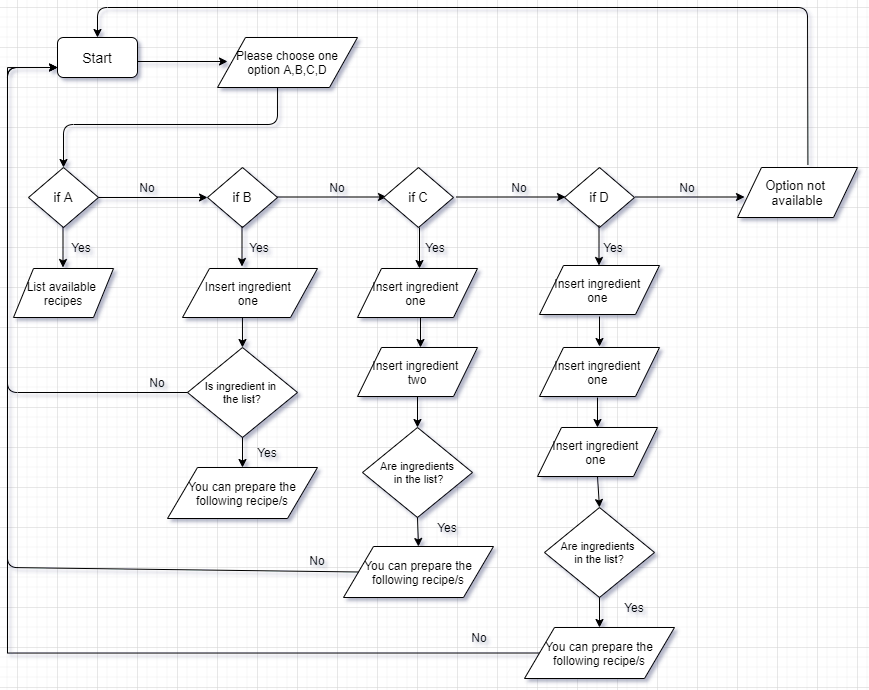

The diagram above was exported from draw.io. Its source (the exported page's mxGraphModel, read from the mxfile embedded in the PNG):
<mxGraphModel dx="1384" dy="697" grid="1" gridSize="10" guides="1" tooltips="1" connect="1" arrows="1" fold="1" page="1" pageScale="1" pageWidth="1169" pageHeight="827" math="0" shadow="0">
  <root>
    <mxCell id="WIyWlLk6GJQsqaUBKTNV-0" />
    <mxCell id="WIyWlLk6GJQsqaUBKTNV-1" parent="WIyWlLk6GJQsqaUBKTNV-0" />
    <mxCell id="FhGRq-VagUWoO7Hy8vLT-0" value="Start" style="rounded=1;whiteSpace=wrap;html=1;fontSize=14;" vertex="1" parent="WIyWlLk6GJQsqaUBKTNV-1">
      <mxGeometry x="160" y="190" width="80" height="40" as="geometry" />
    </mxCell>
    <mxCell id="FhGRq-VagUWoO7Hy8vLT-2" value="" style="endArrow=classic;html=1;" edge="1" parent="WIyWlLk6GJQsqaUBKTNV-1">
      <mxGeometry width="50" height="50" relative="1" as="geometry">
        <mxPoint x="240" y="214" as="sourcePoint" />
        <mxPoint x="330" y="214" as="targetPoint" />
      </mxGeometry>
    </mxCell>
    <mxCell id="FhGRq-VagUWoO7Hy8vLT-3" value="Please choose one option A,B,C,D" style="shape=parallelogram;perimeter=parallelogramPerimeter;whiteSpace=wrap;html=1;" vertex="1" parent="WIyWlLk6GJQsqaUBKTNV-1">
      <mxGeometry x="320" y="190" width="140" height="50" as="geometry" />
    </mxCell>
    <mxCell id="FhGRq-VagUWoO7Hy8vLT-7" value="" style="endArrow=classic;html=1;exitX=0.429;exitY=1;exitDx=0;exitDy=0;exitPerimeter=0;entryX=0.5;entryY=0;entryDx=0;entryDy=0;" edge="1" parent="WIyWlLk6GJQsqaUBKTNV-1" source="FhGRq-VagUWoO7Hy8vLT-3" target="FhGRq-VagUWoO7Hy8vLT-11">
      <mxGeometry width="50" height="50" relative="1" as="geometry">
        <mxPoint x="379.99999999999994" y="250" as="sourcePoint" />
        <mxPoint x="160" y="277" as="targetPoint" />
        <Array as="points">
          <mxPoint x="380" y="277" />
          <mxPoint x="166" y="277" />
        </Array>
      </mxGeometry>
    </mxCell>
    <mxCell id="FhGRq-VagUWoO7Hy8vLT-11" value="if A" style="rhombus;whiteSpace=wrap;html=1;fontSize=13;" vertex="1" parent="WIyWlLk6GJQsqaUBKTNV-1">
      <mxGeometry x="131" y="320" width="70" height="60" as="geometry" />
    </mxCell>
    <mxCell id="FhGRq-VagUWoO7Hy8vLT-15" value="" style="endArrow=classic;html=1;" edge="1" parent="WIyWlLk6GJQsqaUBKTNV-1">
      <mxGeometry width="50" height="50" relative="1" as="geometry">
        <mxPoint x="165.5" y="380" as="sourcePoint" />
        <mxPoint x="165.5" y="420" as="targetPoint" />
      </mxGeometry>
    </mxCell>
    <mxCell id="FhGRq-VagUWoO7Hy8vLT-16" value="List available &lt;br&gt;recipes" style="shape=parallelogram;perimeter=parallelogramPerimeter;whiteSpace=wrap;html=1;" vertex="1" parent="WIyWlLk6GJQsqaUBKTNV-1">
      <mxGeometry x="116" y="421" width="100" height="49" as="geometry" />
    </mxCell>
    <mxCell id="FhGRq-VagUWoO7Hy8vLT-18" value="" style="endArrow=classic;html=1;exitX=1;exitY=0.5;exitDx=0;exitDy=0;" edge="1" parent="WIyWlLk6GJQsqaUBKTNV-1" source="FhGRq-VagUWoO7Hy8vLT-11">
      <mxGeometry width="50" height="50" relative="1" as="geometry">
        <mxPoint x="390" y="440" as="sourcePoint" />
        <mxPoint x="310" y="350" as="targetPoint" />
      </mxGeometry>
    </mxCell>
    <mxCell id="FhGRq-VagUWoO7Hy8vLT-20" value="if B" style="rhombus;whiteSpace=wrap;html=1;fontSize=13;" vertex="1" parent="WIyWlLk6GJQsqaUBKTNV-1">
      <mxGeometry x="310" y="320" width="70" height="60" as="geometry" />
    </mxCell>
    <mxCell id="FhGRq-VagUWoO7Hy8vLT-21" value="" style="endArrow=classic;html=1;exitX=1;exitY=0.5;exitDx=0;exitDy=0;" edge="1" parent="WIyWlLk6GJQsqaUBKTNV-1">
      <mxGeometry width="50" height="50" relative="1" as="geometry">
        <mxPoint x="380" y="349.5" as="sourcePoint" />
        <mxPoint x="489" y="349.5" as="targetPoint" />
      </mxGeometry>
    </mxCell>
    <mxCell id="FhGRq-VagUWoO7Hy8vLT-22" value="if C" style="rhombus;whiteSpace=wrap;html=1;fontSize=13;" vertex="1" parent="WIyWlLk6GJQsqaUBKTNV-1">
      <mxGeometry x="486" y="320" width="70" height="60" as="geometry" />
    </mxCell>
    <mxCell id="FhGRq-VagUWoO7Hy8vLT-23" value="" style="endArrow=classic;html=1;exitX=1;exitY=0.5;exitDx=0;exitDy=0;" edge="1" parent="WIyWlLk6GJQsqaUBKTNV-1">
      <mxGeometry width="50" height="50" relative="1" as="geometry">
        <mxPoint x="559" y="349.5" as="sourcePoint" />
        <mxPoint x="668" y="349.5" as="targetPoint" />
      </mxGeometry>
    </mxCell>
    <mxCell id="FhGRq-VagUWoO7Hy8vLT-24" value="if D" style="rhombus;whiteSpace=wrap;html=1;fontSize=13;" vertex="1" parent="WIyWlLk6GJQsqaUBKTNV-1">
      <mxGeometry x="667" y="320" width="70" height="60" as="geometry" />
    </mxCell>
    <mxCell id="FhGRq-VagUWoO7Hy8vLT-25" value="" style="endArrow=classic;html=1;exitX=1;exitY=0.5;exitDx=0;exitDy=0;" edge="1" parent="WIyWlLk6GJQsqaUBKTNV-1">
      <mxGeometry width="50" height="50" relative="1" as="geometry">
        <mxPoint x="738" y="349.5" as="sourcePoint" />
        <mxPoint x="847" y="349.5" as="targetPoint" />
      </mxGeometry>
    </mxCell>
    <mxCell id="FhGRq-VagUWoO7Hy8vLT-27" value="" style="endArrow=classic;html=1;" edge="1" parent="WIyWlLk6GJQsqaUBKTNV-1">
      <mxGeometry width="50" height="50" relative="1" as="geometry">
        <mxPoint x="344.5" y="379" as="sourcePoint" />
        <mxPoint x="344.5" y="419" as="targetPoint" />
      </mxGeometry>
    </mxCell>
    <mxCell id="FhGRq-VagUWoO7Hy8vLT-29" value="" style="endArrow=classic;html=1;" edge="1" parent="WIyWlLk6GJQsqaUBKTNV-1">
      <mxGeometry width="50" height="50" relative="1" as="geometry">
        <mxPoint x="701.5" y="378" as="sourcePoint" />
        <mxPoint x="701.5" y="418" as="targetPoint" />
      </mxGeometry>
    </mxCell>
    <mxCell id="FhGRq-VagUWoO7Hy8vLT-32" value="Insert ingredient &lt;br&gt;one&amp;nbsp;" style="shape=parallelogram;perimeter=parallelogramPerimeter;whiteSpace=wrap;html=1;align=center;" vertex="1" parent="WIyWlLk6GJQsqaUBKTNV-1">
      <mxGeometry x="285" y="421" width="135" height="49" as="geometry" />
    </mxCell>
    <mxCell id="FhGRq-VagUWoO7Hy8vLT-39" value="Insert ingredient &lt;br&gt;one&amp;nbsp;" style="shape=parallelogram;perimeter=parallelogramPerimeter;whiteSpace=wrap;html=1;align=center;" vertex="1" parent="WIyWlLk6GJQsqaUBKTNV-1">
      <mxGeometry x="460" y="421" width="120" height="49" as="geometry" />
    </mxCell>
    <mxCell id="FhGRq-VagUWoO7Hy8vLT-40" value="Insert ingredient &lt;br&gt;one&amp;nbsp;" style="shape=parallelogram;perimeter=parallelogramPerimeter;whiteSpace=wrap;html=1;align=center;" vertex="1" parent="WIyWlLk6GJQsqaUBKTNV-1">
      <mxGeometry x="642" y="418" width="120" height="49" as="geometry" />
    </mxCell>
    <mxCell id="FhGRq-VagUWoO7Hy8vLT-53" value="No" style="text;html=1;strokeColor=none;fillColor=none;align=center;verticalAlign=middle;whiteSpace=wrap;rounded=0;fontSize=12;" vertex="1" parent="WIyWlLk6GJQsqaUBKTNV-1">
      <mxGeometry x="230" y="330" width="40" height="20" as="geometry" />
    </mxCell>
    <mxCell id="FhGRq-VagUWoO7Hy8vLT-54" value="No" style="text;html=1;strokeColor=none;fillColor=none;align=center;verticalAlign=middle;whiteSpace=wrap;rounded=0;fontSize=12;" vertex="1" parent="WIyWlLk6GJQsqaUBKTNV-1">
      <mxGeometry x="420" y="330" width="40" height="20" as="geometry" />
    </mxCell>
    <mxCell id="FhGRq-VagUWoO7Hy8vLT-55" value="No" style="text;html=1;strokeColor=none;fillColor=none;align=center;verticalAlign=middle;whiteSpace=wrap;rounded=0;fontSize=12;" vertex="1" parent="WIyWlLk6GJQsqaUBKTNV-1">
      <mxGeometry x="602" y="330" width="40" height="20" as="geometry" />
    </mxCell>
    <mxCell id="FhGRq-VagUWoO7Hy8vLT-56" value="No" style="text;html=1;strokeColor=none;fillColor=none;align=center;verticalAlign=middle;whiteSpace=wrap;rounded=0;fontSize=12;" vertex="1" parent="WIyWlLk6GJQsqaUBKTNV-1">
      <mxGeometry x="770" y="330" width="40" height="20" as="geometry" />
    </mxCell>
    <mxCell id="FhGRq-VagUWoO7Hy8vLT-60" value="Insert ingredient &lt;br&gt;two" style="shape=parallelogram;perimeter=parallelogramPerimeter;whiteSpace=wrap;html=1;align=center;" vertex="1" parent="WIyWlLk6GJQsqaUBKTNV-1">
      <mxGeometry x="460" y="500" width="120" height="49" as="geometry" />
    </mxCell>
    <mxCell id="FhGRq-VagUWoO7Hy8vLT-61" value="Insert ingredient &lt;br&gt;one&amp;nbsp;" style="shape=parallelogram;perimeter=parallelogramPerimeter;whiteSpace=wrap;html=1;align=center;" vertex="1" parent="WIyWlLk6GJQsqaUBKTNV-1">
      <mxGeometry x="642" y="500" width="120" height="49" as="geometry" />
    </mxCell>
    <mxCell id="FhGRq-VagUWoO7Hy8vLT-62" value="Insert ingredient &lt;br&gt;one&amp;nbsp;" style="shape=parallelogram;perimeter=parallelogramPerimeter;whiteSpace=wrap;html=1;align=center;" vertex="1" parent="WIyWlLk6GJQsqaUBKTNV-1">
      <mxGeometry x="640" y="580" width="120" height="49" as="geometry" />
    </mxCell>
    <mxCell id="FhGRq-VagUWoO7Hy8vLT-70" value="" style="endArrow=classic;html=1;fontSize=12;" edge="1" parent="WIyWlLk6GJQsqaUBKTNV-1">
      <mxGeometry width="50" height="50" relative="1" as="geometry">
        <mxPoint x="522" y="380" as="sourcePoint" />
        <mxPoint x="522" y="421" as="targetPoint" />
      </mxGeometry>
    </mxCell>
    <mxCell id="FhGRq-VagUWoO7Hy8vLT-72" value="" style="endArrow=classic;html=1;fontSize=12;exitX=0.5;exitY=1;exitDx=0;exitDy=0;entryX=0.5;entryY=0;entryDx=0;entryDy=0;" edge="1" parent="WIyWlLk6GJQsqaUBKTNV-1">
      <mxGeometry width="50" height="50" relative="1" as="geometry">
        <mxPoint x="523" y="470" as="sourcePoint" />
        <mxPoint x="523" y="500" as="targetPoint" />
      </mxGeometry>
    </mxCell>
    <mxCell id="FhGRq-VagUWoO7Hy8vLT-75" value="" style="endArrow=classic;html=1;fontSize=12;entryX=0.5;entryY=0;entryDx=0;entryDy=0;" edge="1" parent="WIyWlLk6GJQsqaUBKTNV-1">
      <mxGeometry width="50" height="50" relative="1" as="geometry">
        <mxPoint x="702" y="469" as="sourcePoint" />
        <mxPoint x="702" y="499" as="targetPoint" />
      </mxGeometry>
    </mxCell>
    <mxCell id="FhGRq-VagUWoO7Hy8vLT-77" value="" style="endArrow=classic;html=1;fontSize=12;entryX=0.5;entryY=0;entryDx=0;entryDy=0;" edge="1" parent="WIyWlLk6GJQsqaUBKTNV-1" target="FhGRq-VagUWoO7Hy8vLT-62">
      <mxGeometry width="50" height="50" relative="1" as="geometry">
        <mxPoint x="700" y="550" as="sourcePoint" />
        <mxPoint x="500" y="500" as="targetPoint" />
      </mxGeometry>
    </mxCell>
    <mxCell id="FhGRq-VagUWoO7Hy8vLT-81" value="Yes" style="text;html=1;strokeColor=none;fillColor=none;align=center;verticalAlign=middle;whiteSpace=wrap;rounded=0;fontSize=12;" vertex="1" parent="WIyWlLk6GJQsqaUBKTNV-1">
      <mxGeometry x="164" y="390" width="40" height="20" as="geometry" />
    </mxCell>
    <mxCell id="FhGRq-VagUWoO7Hy8vLT-82" value="Yes" style="text;html=1;strokeColor=none;fillColor=none;align=center;verticalAlign=middle;whiteSpace=wrap;rounded=0;fontSize=12;" vertex="1" parent="WIyWlLk6GJQsqaUBKTNV-1">
      <mxGeometry x="342" y="390" width="40" height="20" as="geometry" />
    </mxCell>
    <mxCell id="FhGRq-VagUWoO7Hy8vLT-83" value="Yes" style="text;html=1;strokeColor=none;fillColor=none;align=center;verticalAlign=middle;whiteSpace=wrap;rounded=0;fontSize=12;" vertex="1" parent="WIyWlLk6GJQsqaUBKTNV-1">
      <mxGeometry x="518" y="390" width="40" height="20" as="geometry" />
    </mxCell>
    <mxCell id="FhGRq-VagUWoO7Hy8vLT-84" value="Yes" style="text;html=1;strokeColor=none;fillColor=none;align=center;verticalAlign=middle;whiteSpace=wrap;rounded=0;fontSize=12;" vertex="1" parent="WIyWlLk6GJQsqaUBKTNV-1">
      <mxGeometry x="696" y="390" width="40" height="20" as="geometry" />
    </mxCell>
    <mxCell id="FhGRq-VagUWoO7Hy8vLT-86" value="Is ingredient in &lt;br&gt;the list?" style="rhombus;whiteSpace=wrap;html=1;fontSize=11;" vertex="1" parent="WIyWlLk6GJQsqaUBKTNV-1">
      <mxGeometry x="290" y="500" width="110" height="90" as="geometry" />
    </mxCell>
    <mxCell id="FhGRq-VagUWoO7Hy8vLT-87" value="Are ingredients&lt;br&gt;&amp;nbsp;in the list?" style="rhombus;whiteSpace=wrap;html=1;fontSize=11;" vertex="1" parent="WIyWlLk6GJQsqaUBKTNV-1">
      <mxGeometry x="465" y="580" width="110" height="90" as="geometry" />
    </mxCell>
    <mxCell id="FhGRq-VagUWoO7Hy8vLT-88" value="Are ingredients &lt;br&gt;in the list?" style="rhombus;whiteSpace=wrap;html=1;fontSize=11;" vertex="1" parent="WIyWlLk6GJQsqaUBKTNV-1">
      <mxGeometry x="647" y="660" width="110" height="90" as="geometry" />
    </mxCell>
    <mxCell id="FhGRq-VagUWoO7Hy8vLT-89" value="" style="endArrow=classic;html=1;fontSize=11;exitX=0.444;exitY=1;exitDx=0;exitDy=0;entryX=0.5;entryY=0;entryDx=0;entryDy=0;exitPerimeter=0;" edge="1" parent="WIyWlLk6GJQsqaUBKTNV-1" source="FhGRq-VagUWoO7Hy8vLT-32" target="FhGRq-VagUWoO7Hy8vLT-86">
      <mxGeometry width="50" height="50" relative="1" as="geometry">
        <mxPoint x="450" y="530" as="sourcePoint" />
        <mxPoint x="500" y="480" as="targetPoint" />
      </mxGeometry>
    </mxCell>
    <mxCell id="FhGRq-VagUWoO7Hy8vLT-92" value="" style="endArrow=classic;html=1;fontSize=11;exitX=0.5;exitY=1;exitDx=0;exitDy=0;entryX=0.5;entryY=0;entryDx=0;entryDy=0;" edge="1" parent="WIyWlLk6GJQsqaUBKTNV-1" source="FhGRq-VagUWoO7Hy8vLT-60" target="FhGRq-VagUWoO7Hy8vLT-87">
      <mxGeometry width="50" height="50" relative="1" as="geometry">
        <mxPoint x="450" y="530" as="sourcePoint" />
        <mxPoint x="500" y="480" as="targetPoint" />
      </mxGeometry>
    </mxCell>
    <mxCell id="FhGRq-VagUWoO7Hy8vLT-93" value="" style="endArrow=classic;html=1;fontSize=11;exitX=0.5;exitY=1;exitDx=0;exitDy=0;entryX=0.5;entryY=0;entryDx=0;entryDy=0;" edge="1" parent="WIyWlLk6GJQsqaUBKTNV-1" source="FhGRq-VagUWoO7Hy8vLT-62" target="FhGRq-VagUWoO7Hy8vLT-88">
      <mxGeometry width="50" height="50" relative="1" as="geometry">
        <mxPoint x="450" y="530" as="sourcePoint" />
        <mxPoint x="500" y="480" as="targetPoint" />
      </mxGeometry>
    </mxCell>
    <mxCell id="FhGRq-VagUWoO7Hy8vLT-95" value="" style="endArrow=classic;html=1;fontSize=11;exitX=0.5;exitY=1;exitDx=0;exitDy=0;" edge="1" parent="WIyWlLk6GJQsqaUBKTNV-1" source="FhGRq-VagUWoO7Hy8vLT-86">
      <mxGeometry width="50" height="50" relative="1" as="geometry">
        <mxPoint x="450" y="610" as="sourcePoint" />
        <mxPoint x="345" y="620" as="targetPoint" />
      </mxGeometry>
    </mxCell>
    <mxCell id="FhGRq-VagUWoO7Hy8vLT-96" value="You can prepare the following recipe/s" style="shape=parallelogram;perimeter=parallelogramPerimeter;whiteSpace=wrap;html=1;align=center;" vertex="1" parent="WIyWlLk6GJQsqaUBKTNV-1">
      <mxGeometry x="270" y="620" width="150" height="51" as="geometry" />
    </mxCell>
    <mxCell id="FhGRq-VagUWoO7Hy8vLT-107" value="" style="endArrow=classic;html=1;fontSize=11;exitX=0;exitY=0.5;exitDx=0;exitDy=0;" edge="1" parent="WIyWlLk6GJQsqaUBKTNV-1" source="FhGRq-VagUWoO7Hy8vLT-86">
      <mxGeometry width="50" height="50" relative="1" as="geometry">
        <mxPoint x="450" y="510" as="sourcePoint" />
        <mxPoint x="160" y="220" as="targetPoint" />
        <Array as="points">
          <mxPoint x="110" y="545" />
          <mxPoint x="110" y="220" />
        </Array>
      </mxGeometry>
    </mxCell>
    <mxCell id="FhGRq-VagUWoO7Hy8vLT-108" value="Yes" style="text;html=1;strokeColor=none;fillColor=none;align=center;verticalAlign=middle;whiteSpace=wrap;rounded=0;fontSize=12;" vertex="1" parent="WIyWlLk6GJQsqaUBKTNV-1">
      <mxGeometry x="350" y="594.5" width="40" height="20" as="geometry" />
    </mxCell>
    <mxCell id="FhGRq-VagUWoO7Hy8vLT-109" value="No" style="text;html=1;strokeColor=none;fillColor=none;align=center;verticalAlign=middle;whiteSpace=wrap;rounded=0;fontSize=12;" vertex="1" parent="WIyWlLk6GJQsqaUBKTNV-1">
      <mxGeometry x="240" y="525" width="40" height="20" as="geometry" />
    </mxCell>
    <mxCell id="FhGRq-VagUWoO7Hy8vLT-110" value="You can prepare the following recipe/s" style="shape=parallelogram;perimeter=parallelogramPerimeter;whiteSpace=wrap;html=1;align=center;" vertex="1" parent="WIyWlLk6GJQsqaUBKTNV-1">
      <mxGeometry x="446" y="699" width="150" height="51" as="geometry" />
    </mxCell>
    <mxCell id="FhGRq-VagUWoO7Hy8vLT-114" value="" style="endArrow=classic;html=1;fontSize=11;exitX=0.5;exitY=1;exitDx=0;exitDy=0;entryX=0.5;entryY=0;entryDx=0;entryDy=0;" edge="1" parent="WIyWlLk6GJQsqaUBKTNV-1" source="FhGRq-VagUWoO7Hy8vLT-87" target="FhGRq-VagUWoO7Hy8vLT-110">
      <mxGeometry width="50" height="50" relative="1" as="geometry">
        <mxPoint x="450" y="610" as="sourcePoint" />
        <mxPoint x="500" y="560" as="targetPoint" />
      </mxGeometry>
    </mxCell>
    <mxCell id="FhGRq-VagUWoO7Hy8vLT-115" value="" style="endArrow=classic;html=1;fontSize=11;exitX=0;exitY=0.5;exitDx=0;exitDy=0;" edge="1" parent="WIyWlLk6GJQsqaUBKTNV-1" source="FhGRq-VagUWoO7Hy8vLT-110">
      <mxGeometry width="50" height="50" relative="1" as="geometry">
        <mxPoint x="450" y="510" as="sourcePoint" />
        <mxPoint x="160" y="220" as="targetPoint" />
        <Array as="points">
          <mxPoint x="110" y="720" />
          <mxPoint x="110" y="500" />
          <mxPoint x="110" y="220" />
        </Array>
      </mxGeometry>
    </mxCell>
    <mxCell id="FhGRq-VagUWoO7Hy8vLT-116" value="No" style="text;html=1;strokeColor=none;fillColor=none;align=center;verticalAlign=middle;whiteSpace=wrap;rounded=0;fontSize=12;" vertex="1" parent="WIyWlLk6GJQsqaUBKTNV-1">
      <mxGeometry x="400" y="703" width="40" height="20" as="geometry" />
    </mxCell>
    <mxCell id="FhGRq-VagUWoO7Hy8vLT-120" style="edgeStyle=orthogonalEdgeStyle;rounded=0;orthogonalLoop=1;jettySize=auto;html=1;exitX=0;exitY=0.5;exitDx=0;exitDy=0;endSize=5;fontSize=11;" edge="1" parent="WIyWlLk6GJQsqaUBKTNV-1" source="FhGRq-VagUWoO7Hy8vLT-117">
      <mxGeometry relative="1" as="geometry">
        <mxPoint x="160" y="220" as="targetPoint" />
        <Array as="points">
          <mxPoint x="110" y="806" />
          <mxPoint x="110" y="220" />
        </Array>
      </mxGeometry>
    </mxCell>
    <mxCell id="FhGRq-VagUWoO7Hy8vLT-117" value="You can prepare the following recipe/s" style="shape=parallelogram;perimeter=parallelogramPerimeter;whiteSpace=wrap;html=1;align=center;" vertex="1" parent="WIyWlLk6GJQsqaUBKTNV-1">
      <mxGeometry x="627" y="780" width="150" height="51" as="geometry" />
    </mxCell>
    <mxCell id="FhGRq-VagUWoO7Hy8vLT-118" value="" style="endArrow=classic;html=1;fontSize=11;exitX=0.5;exitY=1;exitDx=0;exitDy=0;" edge="1" parent="WIyWlLk6GJQsqaUBKTNV-1" source="FhGRq-VagUWoO7Hy8vLT-88">
      <mxGeometry width="50" height="50" relative="1" as="geometry">
        <mxPoint x="450" y="710" as="sourcePoint" />
        <mxPoint x="702" y="780" as="targetPoint" />
      </mxGeometry>
    </mxCell>
    <mxCell id="FhGRq-VagUWoO7Hy8vLT-121" value="No" style="text;html=1;strokeColor=none;fillColor=none;align=center;verticalAlign=middle;whiteSpace=wrap;rounded=0;fontSize=12;" vertex="1" parent="WIyWlLk6GJQsqaUBKTNV-1">
      <mxGeometry x="562" y="780" width="40" height="20" as="geometry" />
    </mxCell>
    <mxCell id="FhGRq-VagUWoO7Hy8vLT-122" value="Yes" style="text;html=1;strokeColor=none;fillColor=none;align=center;verticalAlign=middle;whiteSpace=wrap;rounded=0;fontSize=12;" vertex="1" parent="WIyWlLk6GJQsqaUBKTNV-1">
      <mxGeometry x="530" y="670" width="40" height="20" as="geometry" />
    </mxCell>
    <mxCell id="FhGRq-VagUWoO7Hy8vLT-123" value="Yes" style="text;html=1;strokeColor=none;fillColor=none;align=center;verticalAlign=middle;whiteSpace=wrap;rounded=0;fontSize=12;" vertex="1" parent="WIyWlLk6GJQsqaUBKTNV-1">
      <mxGeometry x="717" y="750" width="40" height="20" as="geometry" />
    </mxCell>
    <mxCell id="FhGRq-VagUWoO7Hy8vLT-124" value="Option not &lt;br&gt;available" style="shape=parallelogram;perimeter=parallelogramPerimeter;whiteSpace=wrap;html=1;fontSize=13;" vertex="1" parent="WIyWlLk6GJQsqaUBKTNV-1">
      <mxGeometry x="840" y="320" width="120" height="50" as="geometry" />
    </mxCell>
    <mxCell id="FhGRq-VagUWoO7Hy8vLT-125" value="" style="endArrow=classic;html=1;fontSize=13;exitX=0.587;exitY=-0.057;exitDx=0;exitDy=0;exitPerimeter=0;entryX=0.5;entryY=0;entryDx=0;entryDy=0;" edge="1" parent="WIyWlLk6GJQsqaUBKTNV-1" source="FhGRq-VagUWoO7Hy8vLT-124" target="FhGRq-VagUWoO7Hy8vLT-0">
      <mxGeometry width="50" height="50" relative="1" as="geometry">
        <mxPoint x="440" y="450" as="sourcePoint" />
        <mxPoint x="910" y="160" as="targetPoint" />
        <Array as="points">
          <mxPoint x="910" y="160" />
          <mxPoint x="200" y="160" />
        </Array>
      </mxGeometry>
    </mxCell>
  </root>
</mxGraphModel>